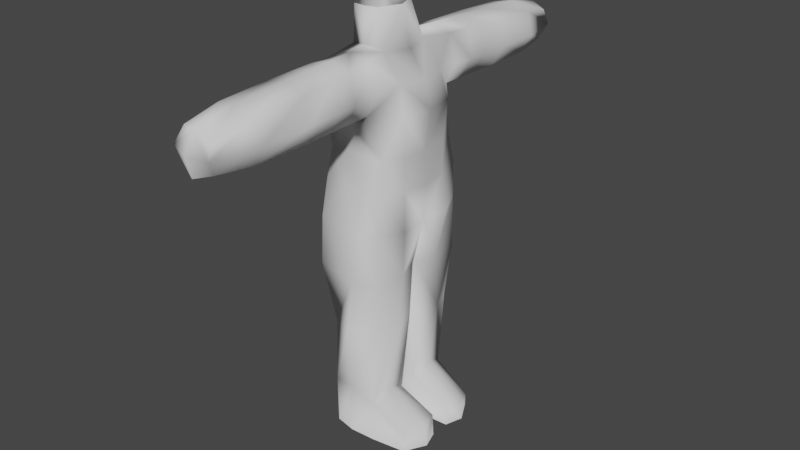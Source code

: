 # Source: DefaultCharacter.blend  (saved by Blender 3.6.13; exported with 4.5.12 LTS)
import bpy
from mathutils import Matrix  # noqa: F401  (used for matrix-valued properties, if any)

bpy.ops.wm.read_factory_settings(use_empty=True)
scene = bpy.context.scene
scene.name = 'Scene'

# ---- collections
col_collection = bpy.data.collections.new('Collection'); scene.collection.children.link(col_collection)

# ---- world
world_world = bpy.data.worlds.new('World'); scene.world = world_world
world_world.use_nodes = True; world_world.node_tree.nodes.clear()
_N = world_world.node_tree.nodes; _L = world_world.node_tree.links
n0 = _N.new('ShaderNodeOutputWorld'); n0.name = 'World Output'; n0.location = (300, 300)
n1 = _N.new('ShaderNodeBackground'); n1.name = 'Background'; n1.location = (10, 300)
n1.inputs[0].default_value = (0.05088, 0.05088, 0.05088, 1.0)
_L.new(n1.outputs[0], n0.inputs[0])
n0.is_active_output = True
world_world.color = (0.05088, 0.05088, 0.05088)
world_world.use_sun_shadow = False
world_world.sun_shadow_jitter_overblur = 0.0

# ---- meshes
me_head_002 = bpy.data.meshes.new('Head.002')
me_head_002.from_pydata([(-0.2171, 3.743, 2.381), (-0.281, 3.723, 1.853), (0.3313, 3.752, 2.314), (0.2675, 3.732, 1.786), (-0.3119, 3.864, 2.119), (-0.01655, 3.857, 1.705), (0.3479, 3.089, 1.727), (0.3567, 3.875, 2.038), (0.0613, 3.823, 2.4), (0.02006, 3.979, 2.075), (-0.0177, 3.091, 1.591), (-0.5294, 0.439, 1.641), (-0.5821, 0.4025, 1.1), (0.6531, 0.4547, 2.194), (0.7256, 0.0, 2.169), (-0.4764, 0.8065, 1.628), (-0.4533, 0.7238, 1.08), (0.7575, 0.0, 1.045), (-0.6557, 0.0, -0.06906), (0.5712, 1.688, 2.096), (0.4582, 0.9395, 2.598), (-0.2546, 1.687, 2.553), (0.4142, 0.9393, 1.786), (-0.3451, 1.015, 1.851), (-0.4343, 1.671, 2.218), (0.009918, 1.661, 1.621), (0.127, 1.698, 2.655), (0.02537, 0.952, 1.652), (0.1153, 2.253, 2.621), (-0.001758, 2.216, 1.602), (-0.446, 2.226, 2.198), (-0.2663, 2.242, 2.534), (0.4767, 1.699, 2.547), (0.465, 2.254, 2.49), (0.3915, 1.672, 1.76), (0.3798, 2.227, 1.741), (-0.4116, 0.1427, -2.951), (-0.4017, 0.8609, -3.168), (0.4029, 0.1427, -3.342), (0.4029, 0.8702, -3.342), (-0.5008, 0.5065, -3.12), (-0.004343, 0.06295, -3.12), (0.4921, 0.5065, -3.12), (-0.004335, 0.9499, -3.12), (-0.3818, 0.8465, -2.014), (0.4731, 0.9215, -1.969), (0.503, 0.05715, -1.938), (-9.626e-06, 1.014, -1.988), (-0.0111, 0.01982, -2.004), (0.6492, 0.5071, -1.949), (-0.3025, 0.2297, -4.0), (-0.4901, 0.5065, -4.0), (-0.3809, 0.8702, -4.0), (0.7186, 0.1518, -4.0), (0.1124, 0.2025, -4.0), (0.4332, 0.9268, -4.0), (-0.01455, 0.9467, -4.0), (1.052, 0.8307, -3.743), (1.215, 0.4968, -3.635), (1.107, 0.1722, -3.61), (1.232, 0.4805, -4.0), (1.034, 0.8467, -4.0), (1.132, 0.1714, -4.0), (-0.5729, 0.952, -0.945), (-0.5681, 0.02495, -0.945), (0.584, 0.9527, -1.01), (0.5386, 0.0214, -0.945), (-0.6364, 0.6418, -0.9613), (-0.5496, 0.9312, -0.102), (-0.004342, -0.02758, -0.945), (0.658, 0.4066, -0.999), (0.5822, 0.9481, -0.102), (0.2517, 1.171, -0.9467), (-0.4451, 0.1253, -2.052), (-0.7213, 0.6418, -0.07881), (-0.004342, 0.0, -0.09544), (-0.54, 0.5003, -2.045), (-0.4471, 0.0, 2.158), (0.8608, 0.0, 1.726), (0.455, 0.0, 2.593), (-0.3398, 1.66, 1.849), (-0.3514, 2.215, 1.829), (-0.4273, 1.34, 2.23), (0.01688, 1.33, 1.633), (-0.3328, 1.329, 1.861), (0.5782, 1.357, 2.108), (0.3985, 1.341, 1.772), (0.1339, 1.367, 2.68), (0.4836, 1.368, 2.585), (-0.7168, 0.0, 0.6021), (0.09793, 0.9354, 2.689), (-0.2788, 1.356, 2.549), (-0.42, 0.9671, 2.239), (-0.2756, 0.9396, 2.551), (0.4294, 3.115, 2.446), (-0.4432, 3.101, 2.164), (-0.3521, 3.077, 1.812), (0.52, 3.117, 2.047), (0.3045, 0.0, 3.226), (0.5595, 2.243, 2.076), (0.09444, 3.127, 2.569), (-0.2706, 3.103, 2.486), (0.7394, 0.0, -0.1293), (-0.5326, 0.0, 1.657), (0.2448, 1.1, -0.114), (0.7785, 0.0, 0.4765), (-0.3374, 0.3333, 3.197), (-0.4232, 0.0, 3.226), (-0.643, 0.0, 1.109), (0.6158, 0.8976, 0.5254), (0.7307, 0.4628, 0.52), (0.735, 0.4698, 1.075), (0.7646, 0.5229, 1.741), (0.289, 0.9243, 0.5435), (0.2706, 0.8218, 1.081), (-0.06802, 0.9302, 0.5621), (-0.4653, 0.8835, 0.5442), (-0.3731, 0.8406, 1.097), (0.05185, 0.5341, 2.691), (-0.3337, 0.3684, 2.606), (-0.456, 0.0, 2.53), (-0.07396, 0.8286, 1.09), (0.7788, 0.513, -0.1536), (-0.7077, 0.6036, 0.5327), (-0.6979, 0.3794, 0.6091), (0.3212, 0.4539, 2.622), (0.5874, 0.7865, 1.077), (-0.4132, 0.4141, 2.087), (-0.06153, 0.4216, 3.226), (0.1505, 0.3675, 3.226), (0.5937, 0.9272, 2.142)], [], [(9, 7, 5), (9, 8, 7), (9, 5, 4), (0, 4, 95, 101), (110, 109, 126, 111), (105, 110, 111, 17), (4, 1, 96, 95), (1, 5, 10, 96), (74, 18, 89, 124), (11, 103, 77, 127), (5, 3, 6, 10), (3, 7, 97, 6), (15, 11, 127, 92), (16, 12, 11, 15), (7, 2, 94, 97), (2, 8, 100, 94), (123, 124, 12, 16), (74, 124, 123), (8, 0, 101, 100), (9, 4, 8), (4, 0, 8), (2, 7, 8), (3, 5, 7), (1, 4, 5), (12, 108, 103, 11), (124, 89, 108, 12), (13, 112, 22), (17, 111, 112, 78), (30, 81, 80, 24), (24, 80, 84, 82), (21, 24, 82, 91), (31, 30, 24, 21), (29, 35, 34, 25), (25, 34, 86, 83), (80, 25, 83, 84), (81, 29, 25, 80), (99, 33, 32, 19), (19, 32, 88, 85), (34, 19, 85, 86), (35, 99, 19, 34), (28, 31, 21, 26), (26, 21, 91, 87), (32, 26, 87, 88), (33, 28, 26, 32), (87, 91, 93, 90), (88, 87, 90, 20), (85, 88, 20, 130), (130, 22, 85), (47, 43, 37, 44), (45, 39, 43, 47), (40, 51, 50, 36), (41, 54, 53, 38), (43, 56, 52, 37), (48, 41, 38, 46), (73, 36, 41, 48), (76, 40, 36, 73), (44, 37, 40, 76), (49, 42, 39, 45), (46, 38, 42, 49), (39, 55, 56, 43), (38, 59, 42), (36, 50, 54, 41), (37, 52, 51, 40), (58, 60, 61, 57), (59, 62, 60, 58), (39, 57, 61, 55), (50, 51, 52, 56, 55, 61, 60, 62, 53, 54), (42, 58, 57, 39), (53, 62, 59, 38), (58, 42, 59), (63, 67, 74, 68), (67, 64, 18, 74), (64, 69, 75, 18), (69, 66, 102, 75), (70, 102, 66), (70, 65, 71, 122), (65, 72, 104, 71), (72, 63, 68, 104), (65, 45, 47, 72), (72, 47, 44, 63), (64, 73, 48, 69), (69, 48, 46, 66), (63, 44, 76, 67), (67, 76, 73, 64), (66, 46, 49, 70), (70, 49, 65), (65, 49, 45), (83, 86, 22, 27), (84, 83, 27, 23), (82, 84, 23, 92), (91, 82, 92, 93), (100, 101, 31, 28), (94, 100, 28, 33), (97, 94, 33, 99), (6, 97, 99, 35), (10, 6, 35, 29), (96, 10, 29, 81), (95, 96, 81, 30), (101, 95, 30, 31), (102, 70, 122), (92, 23, 15), (122, 71, 109, 110), (102, 122, 110, 105), (113, 115, 121, 114), (121, 27, 114), (115, 116, 117, 121), (126, 114, 27), (71, 104, 113, 109), (109, 113, 114, 126), (23, 27, 117), (117, 16, 15, 23), (116, 123, 16, 117), (68, 74, 123, 116), (120, 119, 127, 77), (119, 93, 92, 127), (118, 90, 93, 119), (125, 20, 90, 118), (14, 13, 125, 79), (125, 129, 98, 79), (106, 128, 118, 119), (120, 107, 106, 119), (111, 126, 112), (27, 22, 126), (27, 121, 117), (118, 128, 129, 125), (85, 22, 86), (130, 13, 22), (125, 13, 20), (20, 13, 130), (13, 14, 78, 112), (22, 112, 126), (113, 104, 115), (116, 115, 68), (68, 115, 104)])
me_head_002.polygons.foreach_set('use_smooth', [True] * 134)
_k = set([(50, 51), (50, 54), (51, 52), (52, 56), (53, 54), (53, 62), (55, 56), (55, 61), (60, 61), (60, 62)])
me_head_002.attributes.new('sharp_edge', 'BOOLEAN', 'EDGE').data.foreach_set('value', [ (min(e.vertices), max(e.vertices)) in _k for e in me_head_002.edges])
_uv = me_head_002.uv_layers.new(name='UVMap')
_uv.uv.foreach_set('vector', [0.7978, 0.5458, 0.8313, 0.5706, 0.7686, 0.5706, 0.8647, 0.5458, 0.8939, 0.5706, 0.8313, 0.5706, 0.7417, 0.5458, 0.7686, 0.5706, 0.7172, 0.5706, 0.9208, 0.5855, 0.9453, 0.5706, 0.9453, 0.6359, 0.9208, 0.6359, 0.2108, 0.3632, 0.2465, 0.3626, 0.2423, 0.399, 0.2118, 0.3969, 0.1725, 0.3606, 0.2108, 0.3632, 0.2118, 0.3969, 0.1729, 0.3949, 0.7172, 0.5706, 0.7417, 0.5855, 0.7417, 0.6359, 0.7172, 0.6359, 0.7417, 0.5855, 0.7686, 0.5706, 0.7686, 0.6359, 0.7417, 0.6359, 0.1373, 0.0544, 0.1712, 0.05363, 0.1725, 0.1023, 0.1367, 0.1031, 0.1364, 0.1717, 0.1709, 0.1718, 0.1707, 0.2035, 0.1377, 0.2003, 0.7686, 0.5706, 0.7978, 0.5855, 0.7978, 0.6359, 0.7686, 0.6359, 0.7978, 0.5855, 0.8313, 0.5706, 0.8313, 0.6359, 0.7978, 0.6359, 0.1103, 0.1737, 0.1364, 0.1717, 0.1377, 0.2003, 0.1102, 0.1945, 0.1042, 0.138, 0.1358, 0.1373, 0.1364, 0.1717, 0.1103, 0.1737, 0.8313, 0.5706, 0.8647, 0.5855, 0.8647, 0.6359, 0.8313, 0.6359, 0.8647, 0.5855, 0.8939, 0.5706, 0.8939, 0.6359, 0.8647, 0.6359, 0.1162, 0.09806, 0.1367, 0.1031, 0.1358, 0.1373, 0.1042, 0.138, 0.1373, 0.0544, 0.1367, 0.1031, 0.1162, 0.09806, 0.8939, 0.5706, 0.9208, 0.5855, 0.9208, 0.6359, 0.8939, 0.6359, 0.9208, 0.5458, 0.9453, 0.5706, 0.8939, 0.5706, 0.9453, 0.5706, 0.9208, 0.5855, 0.8939, 0.5706, 0.8647, 0.5855, 0.8313, 0.5706, 0.8939, 0.5706, 0.7978, 0.5855, 0.7686, 0.5706, 0.8313, 0.5706, 0.7417, 0.5855, 0.7172, 0.5706, 0.7686, 0.5706, 0.1358, 0.1373, 0.1719, 0.1376, 0.1709, 0.1718, 0.1364, 0.1717, 0.1367, 0.1031, 0.1725, 0.1023, 0.1719, 0.1376, 0.1358, 0.1373, 0.0, 0.0, 0.2083, 0.4364, 0.0, 0.0, 0.1729, 0.3949, 0.2118, 0.3969, 0.2083, 0.4364, 0.1747, 0.4348, 0.7089, 0.8107, 0.7385, 0.8107, 0.7408, 0.8567, 0.7116, 0.8567, 0.7116, 0.8567, 0.7408, 0.8567, 0.7422, 0.8812, 0.7132, 0.8812, 0.9216, 0.8567, 0.9529, 0.8567, 0.9512, 0.8812, 0.9203, 0.8812, 0.9238, 0.8107, 0.9554, 0.8107, 0.9529, 0.8567, 0.9216, 0.8567, 0.7682, 0.8107, 0.7985, 0.8107, 0.7994, 0.8567, 0.7699, 0.8567, 0.7699, 0.8567, 0.7994, 0.8567, 0.8, 0.8812, 0.7709, 0.8812, 0.7408, 0.8567, 0.7699, 0.8567, 0.7709, 0.8812, 0.7422, 0.8812, 0.7385, 0.8107, 0.7682, 0.8107, 0.7699, 0.8567, 0.7408, 0.8567, 0.8293, 0.8107, 0.8605, 0.8107, 0.86, 0.8567, 0.8295, 0.8567, 0.8295, 0.8567, 0.86, 0.8567, 0.8596, 0.8812, 0.8296, 0.8812, 0.7994, 0.8567, 0.8295, 0.8567, 0.8296, 0.8812, 0.8, 0.8812, 0.7985, 0.8107, 0.8293, 0.8107, 0.8295, 0.8567, 0.7994, 0.8567, 0.8921, 0.8107, 0.9238, 0.8107, 0.9216, 0.8567, 0.8907, 0.8567, 0.8907, 0.8567, 0.9216, 0.8567, 0.9203, 0.8812, 0.8899, 0.8812, 0.86, 0.8567, 0.8907, 0.8567, 0.8899, 0.8812, 0.8596, 0.8812, 0.8605, 0.8107, 0.8921, 0.8107, 0.8907, 0.8567, 0.86, 0.8567, 0.8899, 0.8812, 0.9203, 0.8812, 0.9191, 0.9005, 0.8891, 0.9005, 0.8596, 0.8812, 0.8899, 0.8812, 0.8891, 0.9005, 0.8593, 0.9005, 0.8296, 0.8812, 0.8596, 0.8812, 0.8593, 0.9005, 0.8296, 0.9005, 0.0, 0.0, 0.0, 0.0, 0.8296, 0.8812, 0.9048, 0.1856, 0.9048, 0.1235, 0.9309, 0.1235, 0.9309, 0.1856, 0.8774, 0.1856, 0.8774, 0.1235, 0.9048, 0.1235, 0.9048, 0.1856, 0.7173, 0.08759, 0.7173, 0.01597, 0.7467, 0.01597, 0.7467, 0.08759, 0.7782, 0.08759, 0.7782, 0.01597, 0.8031, 0.01597, 0.8031, 0.06217, 0.9176, 0.08759, 0.9176, 0.01597, 0.9478, 0.01597, 0.9478, 0.08759, 0.7897, 0.1856, 0.7897, 0.1235, 0.8187, 0.1235, 0.8187, 0.1856, 0.7629, 0.1856, 0.7629, 0.1235, 0.7897, 0.1235, 0.7897, 0.1856, 0.7381, 0.1856, 0.7381, 0.1235, 0.7629, 0.1235, 0.7629, 0.1856, 0.9309, 0.1856, 0.9309, 0.1235, 0.9548, 0.1235, 0.9548, 0.1856, 0.8481, 0.1856, 0.8481, 0.1235, 0.8774, 0.1235, 0.8774, 0.1856, 0.8187, 0.1856, 0.8187, 0.1235, 0.8481, 0.1235, 0.8481, 0.1856, 0.8992, 0.06579, 0.8992, 0.01597, 0.9176, 0.01597, 0.9176, 0.08759, 0.8232, 0.09044, 0.8232, 0.03531, 0.8515, 0.09044, 0.7467, 0.08759, 0.7467, 0.01597, 0.7782, 0.01597, 0.7782, 0.08759, 0.9478, 0.08759, 0.9478, 0.01597, 0.9768, 0.01597, 0.9768, 0.08759, 0.8515, 0.03531, 0.8515, 0.01597, 0.8793, 0.01597, 0.8793, 0.03531, 0.8232, 0.03531, 0.8232, 0.01597, 0.8515, 0.01597, 0.8515, 0.03531, 0.8992, 0.06579, 0.8793, 0.03531, 0.8793, 0.01597, 0.8992, 0.01597, 0.8888, 0.946, 0.8768, 0.9626, 0.881, 0.986, 0.9012, 0.9926, 0.9265, 0.9935, 0.9607, 0.9913, 0.9741, 0.9693, 0.97, 0.9491, 0.9468, 0.946, 0.9124, 0.9461, 0.8515, 0.09044, 0.8515, 0.03531, 0.8793, 0.03531, 0.8793, 0.09044, 0.8031, 0.01597, 0.8232, 0.01597, 0.8232, 0.03531, 0.8031, 0.06217, 0.8515, 0.03531, 0.8515, 0.09044, 0.8232, 0.03531, 0.9384, 0.4015, 0.9669, 0.4015, 0.9669, 0.4584, 0.9384, 0.4584, 0.7278, 0.4015, 0.7654, 0.4015, 0.7654, 0.4584, 0.7278, 0.4584, 0.7654, 0.4015, 0.7963, 0.4015, 0.7963, 0.4584, 0.7654, 0.4584, 0.7963, 0.4015, 0.8252, 0.4015, 0.8252, 0.4584, 0.7963, 0.4584, 0.8537, 0.4015, 0.8252, 0.4584, 0.8252, 0.4015, 0.8537, 0.4015, 0.8847, 0.4015, 0.8847, 0.4584, 0.8537, 0.4584, 0.8847, 0.4015, 0.9117, 0.4015, 0.9117, 0.4584, 0.8847, 0.4584, 0.9117, 0.4015, 0.9384, 0.4015, 0.9384, 0.4584, 0.9117, 0.4584, 0.8847, 0.4015, 0.8847, 0.3464, 0.9117, 0.3464, 0.9117, 0.4015, 0.9117, 0.4015, 0.9117, 0.3464, 0.9384, 0.3464, 0.9384, 0.4015, 0.7654, 0.4015, 0.7654, 0.3464, 0.7963, 0.3464, 0.7963, 0.4015, 0.7963, 0.4015, 0.7963, 0.3464, 0.8252, 0.3464, 0.8252, 0.4015, 0.9384, 0.4015, 0.9384, 0.3464, 0.9669, 0.3464, 0.9669, 0.4015, 0.7278, 0.4015, 0.7278, 0.3464, 0.7654, 0.3464, 0.7654, 0.4015, 0.8252, 0.4015, 0.8252, 0.3464, 0.8537, 0.3464, 0.8537, 0.4015, 0.8537, 0.4015, 0.8537, 0.3464, 0.8847, 0.4015, 0.8847, 0.4015, 0.8537, 0.3464, 0.8847, 0.3464, 0.7709, 0.8812, 0.8, 0.8812, 0.8005, 0.9005, 0.7717, 0.9005, 0.7422, 0.8812, 0.7709, 0.8812, 0.7717, 0.9005, 0.7434, 0.9005, 0.7132, 0.8812, 0.7422, 0.8812, 0.7434, 0.9005, 0.7153, 0.9005, 0.9203, 0.8812, 0.9512, 0.8812, 0.9492, 0.9005, 0.9191, 0.9005, 0.8939, 0.6359, 0.9208, 0.6359, 0.9208, 0.6703, 0.8939, 0.6703, 0.8647, 0.6359, 0.8939, 0.6359, 0.8939, 0.6703, 0.8647, 0.6703, 0.8313, 0.6359, 0.8647, 0.6359, 0.8647, 0.6703, 0.8313, 0.6703, 0.7978, 0.6359, 0.8313, 0.6359, 0.8313, 0.6703, 0.7978, 0.6703, 0.7686, 0.6359, 0.7978, 0.6359, 0.7978, 0.6703, 0.7686, 0.6703, 0.7417, 0.6359, 0.7686, 0.6359, 0.7686, 0.6703, 0.7417, 0.6703, 0.7172, 0.6359, 0.7417, 0.6359, 0.7417, 0.6703, 0.7172, 0.6703, 0.9208, 0.6359, 0.9453, 0.6359, 0.9453, 0.6703, 0.9208, 0.6703, 0.8252, 0.4584, 0.8537, 0.4015, 0.8537, 0.4584, 0.7153, 0.9005, 0.7434, 0.9005, 0.1103, 0.1737, 0.2163, 0.3216, 0.252, 0.326, 0.2465, 0.3626, 0.2108, 0.3632, 0.174, 0.323, 0.2163, 0.3216, 0.2108, 0.3632, 0.1725, 0.3606, 0.2774, 0.3667, 0.3117, 0.3711, 0.3085, 0.4047, 0.2763, 0.4013, 0.3085, 0.4047, 0.7717, 0.9005, 0.2763, 0.4013, 0.03678, 0.1101, 0.07923, 0.102, 0.0755, 0.1424, 0.04184, 0.1472, 0.2423, 0.399, 0.2763, 0.4013, 0.7717, 0.9005, 0.252, 0.326, 0.2864, 0.3246, 0.2774, 0.3667, 0.2465, 0.3626, 0.2465, 0.3626, 0.2774, 0.3667, 0.2763, 0.4013, 0.2423, 0.399, 0.08197, 0.1802, 0.7717, 0.9005, 0.0755, 0.1424, 0.0755, 0.1424, 0.1042, 0.138, 0.1103, 0.1737, 0.08197, 0.1802, 0.07923, 0.102, 0.1162, 0.09806, 0.1042, 0.138, 0.0755, 0.1424, 0.07816, 0.05857, 0.1136, 0.05646, 0.1162, 0.09806, 0.07923, 0.102, 0.1704, 0.2432, 0.1263, 0.2356, 0.1377, 0.2003, 0.1707, 0.2035, 0.1263, 0.2356, 0.07815, 0.2282, 0.1102, 0.1945, 0.1377, 0.2003, 0.1699, 0.8487, 0.2272, 0.8262, 0.2157, 0.8729, 0.1683, 0.8986, 0.1699, 0.7944, 0.2293, 0.7943, 0.2272, 0.8262, 0.1699, 0.8487, 0.1749, 0.4643, 0.2075, 0.4676, 0.216, 0.5029, 0.1751, 0.5073, 0.09578, 0.967, 0.09578, 0.9335, 0.1125, 0.9335, 0.1125, 0.967, 0.07902, 0.9335, 0.0874, 0.9335, 0.0874, 0.967, 0.07902, 0.967, 0.06226, 0.967, 0.06226, 0.9335, 0.07902, 0.9335, 0.07902, 0.967, 0.2118, 0.3969, 0.2423, 0.399, 0.2083, 0.4364, 0.7717, 0.9005, 0.2391, 0.4343, 0.2423, 0.399, 0.7717, 0.9005, 0.04184, 0.1472, 0.0755, 0.1424, 0.0874, 0.967, 0.0874, 0.9335, 0.09578, 0.9335, 0.09578, 0.967, 0.8296, 0.8812, 0.0, 0.0, 0.8, 0.8812, 0.0, 0.0, 0.0, 0.0, 0.0, 0.0, 0.1699, 0.7944, 0.2075, 0.4676, 0.2293, 0.7943, 0.2293, 0.7943, 0.2075, 0.4676, 0.0, 0.0, 0.0, 0.0, 0.1749, 0.4643, 0.1747, 0.4348, 0.2083, 0.4364, 0.0, 0.0, 0.2083, 0.4364, 0.2423, 0.399, 0.2774, 0.3667, 0.2864, 0.3246, 0.3117, 0.3711, 0.07923, 0.102, 0.03678, 0.1101, 0.07816, 0.05857, 0.07816, 0.05857, 0.03678, 0.1101, 0.2864, 0.3246])
me_head_002.update()
me_head_002.normals_split_custom_set([tuple(v) for v in zip(*[iter([-0.011, 0.9983, 0.05744, 0.3018, 0.7957, -0.5252, 0.4717, 0.7771, -0.4167, -0.011, 0.9983, 0.05744, 0.4535, 0.7719, 0.4456, 0.3018, 0.7957, -0.5252, -0.011, 0.9983, 0.05744, 0.4717, 0.7771, -0.4167, -0.4642, 0.7624, -0.4509, -0.4794, 0.3702, 0.7957, -0.4642, 0.7624, -0.4509, -0.9955, -0.05282, 0.0787, -0.5858, 0.2406, 0.7739, 0.9822, 0.186, 0.02739, 0.6643, 0.7463, 0.04225, 0.6824, 0.7308, 0.01299, 0.9757, 0.2069, -0.07258, 0.9976, -0.06798, 0.009416, 0.9822, 0.186, 0.02739, 0.9757, 0.2069, -0.07258, 0.999, -0.005062, -0.04551, -0.4642, 0.7624, -0.4509, -0.7403, 0.263, -0.6187, -0.7756, 0.1844, -0.6036, -0.9955, -0.05282, 0.0787, -0.7403, 0.263, -0.6187, 0.4717, 0.7771, -0.4167, -0.0533, 0.1961, -0.9791, -0.7756, 0.1844, -0.6036, -0.9684, 0.07282, 0.2384, -0.75, -0.5251, 0.4021, -0.9949, -0.07285, 0.06931, -0.9892, 0.06766, 0.1299, -0.9863, 0.1075, 0.1249, -0.984, 0.002688, 0.1782, -0.9911, 0.01793, 0.132, -0.9792, 0.06572, 0.1918, 0.4717, 0.7771, -0.4167, 0.6926, 0.3013, -0.6554, 0.675, 0.2016, -0.7097, -0.0533, 0.1961, -0.9791, 0.6926, 0.3013, -0.6554, 0.3018, 0.7957, -0.5252, 0.9971, -0.01393, -0.07422, 0.675, 0.2016, -0.7097, -0.6817, 0.7243, -0.1033, -0.9863, 0.1075, 0.1249, -0.9792, 0.06572, 0.1918, -0.9942, -0.01401, -0.1062, -0.8709, 0.4819, 0.09677, -0.9719, 0.1737, 0.1589, -0.9863, 0.1075, 0.1249, -0.6817, 0.7243, -0.1033, 0.3018, 0.7957, -0.5252, 0.6373, 0.4046, 0.6558, 0.6798, 0.3002, 0.6691, 0.9971, -0.01393, -0.07422, 0.6373, 0.4046, 0.6558, 0.4535, 0.7719, 0.4456, 0.004088, 0.004802, 1.0, 0.6798, 0.3002, 0.6691, -0.9365, 0.3108, 0.1625, -0.9892, 0.06766, 0.1299, -0.9719, 0.1737, 0.1589, -0.8709, 0.4819, 0.09677, -0.9684, 0.07282, 0.2384, -0.9892, 0.06766, 0.1299, -0.9365, 0.3108, 0.1625, 0.4535, 0.7719, 0.4456, -0.4794, 0.3702, 0.7957, -0.5858, 0.2406, 0.7739, 0.004088, 0.004802, 1.0, -0.011, 0.9983, 0.05744, -0.4642, 0.7624, -0.4509, 0.4535, 0.7719, 0.4456, -0.4642, 0.7624, -0.4509, -0.4794, 0.3702, 0.7957, 0.4535, 0.7719, 0.4456, 0.6373, 0.4046, 0.6558, 0.3018, 0.7957, -0.5252, 0.4535, 0.7719, 0.4456, 0.6926, 0.3013, -0.6554, 0.4717, 0.7771, -0.4167, 0.3018, 0.7957, -0.5252, -0.7403, 0.263, -0.6187, -0.4642, 0.7624, -0.4509, 0.4717, 0.7771, -0.4167, -0.9719, 0.1737, 0.1589, -0.9864, -0.0006829, 0.1641, -0.984, 0.002688, 0.1782, -0.9863, 0.1075, 0.1249, -0.9892, 0.06766, 0.1299, -0.9949, -0.07285, 0.06931, -0.9864, -0.0006829, 0.1641, -0.9719, 0.1737, 0.1589, 0.9655, 0.2028, 0.1632, 0.688, 0.7092, 0.1539, 0.9327, -0.1945, -0.3039, 0.999, -0.005062, -0.04551, 0.9757, 0.2069, -0.07258, 0.688, 0.7092, 0.1539, 0.9465, -0.2525, 0.2012, -0.9924, -0.0432, -0.115, -0.8913, -0.1671, -0.4216, -0.8077, -0.038, -0.5884, -0.9935, -0.008466, 0.1135, -0.9935, -0.008466, 0.1135, -0.8077, -0.038, -0.5884, -0.7636, -0.1222, -0.634, -0.9505, 0.005738, 0.3108, -0.6112, 0.03018, 0.7909, -0.9935, -0.008466, 0.1135, -0.9505, 0.005738, 0.3108, -0.6203, -0.08157, 0.7801, -0.7186, -0.1494, 0.6792, -0.9924, -0.0432, -0.115, -0.9935, -0.008466, 0.1135, -0.6112, 0.03018, 0.7909, 0.1389, -0.05292, -0.9889, 0.7762, -0.1338, -0.6162, 0.6492, -0.01351, -0.7605, -0.1133, -0.03791, -0.9928, -0.1133, -0.03791, -0.9928, 0.6492, -0.01351, -0.7605, 0.5798, -0.2189, -0.7848, -0.1079, -0.02702, -0.9938, -0.8077, -0.038, -0.5884, -0.1133, -0.03791, -0.9928, -0.1079, -0.02702, -0.9938, -0.7636, -0.1222, -0.634, -0.8913, -0.1671, -0.4216, 0.1389, -0.05292, -0.9889, -0.1133, -0.03791, -0.9928, -0.8077, -0.038, -0.5884, 0.9925, 0.07525, 0.09598, 0.8398, -0.1303, 0.5269, 0.7351, 0.07237, 0.674, 0.9897, 0.01976, -0.1419, 0.9897, 0.01976, -0.1419, 0.7351, 0.07237, 0.674, 0.7473, 0.01084, 0.6644, 0.972, -0.09735, -0.2139, 0.6492, -0.01351, -0.7605, 0.9897, 0.01976, -0.1419, 0.972, -0.09735, -0.2139, 0.5798, -0.2189, -0.7848, 0.7762, -0.1338, -0.6162, 0.9925, 0.07525, 0.09598, 0.9897, 0.01976, -0.1419, 0.6492, -0.01351, -0.7605, -0.1575, 0.0805, 0.9842, -0.7186, -0.1494, 0.6792, -0.6112, 0.03018, 0.7909, 0.02016, 0.06761, 0.9975, 0.02016, 0.06761, 0.9975, -0.6112, 0.03018, 0.7909, -0.6203, -0.08157, 0.7801, 0.06906, 0.01746, 0.9975, 0.7351, 0.07237, 0.674, 0.02016, 0.06761, 0.9975, 0.06906, 0.01746, 0.9975, 0.7473, 0.01084, 0.6644, 0.8398, -0.1303, 0.5269, -0.1575, 0.0805, 0.9842, 0.02016, 0.06761, 0.9975, 0.7351, 0.07237, 0.674, 0.06906, 0.01746, 0.9975, -0.6203, -0.08157, 0.7801, -0.9432, -0.2414, 0.2283, 0.009656, -0.6118, 0.791, 0.7473, 0.01084, 0.6644, 0.06906, 0.01746, 0.9975, 0.009656, -0.6118, 0.791, 0.6632, 0.4031, 0.6306, 0.972, -0.09735, -0.2139, 0.7473, 0.01084, 0.6644, 0.6632, 0.4031, 0.6306, 0.9338, -0.04794, 0.3547, 0.9338, -0.04794, 0.3547, 0.9327, -0.1945, -0.3039, 0.972, -0.09735, -0.2139, 0.2505, 0.959, 0.1323, -0.05466, 0.9984, -0.0142, -0.6877, 0.7244, -0.04903, -0.8148, 0.4641, -0.3474, 0.8463, 0.485, 0.2203, 0.4324, 0.8854, 0.1703, -0.05466, 0.9984, -0.0142, 0.2505, 0.959, 0.1323, -0.9992, -0.01784, -0.03509, -0.4382, -0.05561, 0.8972, -0.368, -0.5037, 0.7816, -0.6483, -0.7544, -0.1032, -0.05204, -0.9956, -0.0782, -0.07591, -0.8188, 0.5691, 0.03219, -0.67, 0.7416, 0.2515, -0.9559, 0.1517, -0.05466, 0.9984, -0.0142, -0.02974, 0.5466, 0.8368, -0.2253, 0.2547, 0.9404, -0.6877, 0.7244, -0.04903, -0.3331, -0.9169, -0.2197, -0.05204, -0.9956, -0.0782, 0.2515, -0.9559, 0.1517, 0.615, -0.689, 0.3834, -0.8327, -0.4425, 0.3328, -0.6483, -0.7544, -0.1032, -0.05204, -0.9956, -0.0782, -0.3331, -0.9169, -0.2197, -0.923, 0.159, 0.3504, -0.9992, -0.01784, -0.03509, -0.6483, -0.7544, -0.1032, -0.8327, -0.4425, 0.3328, -0.8148, 0.4641, -0.3474, -0.6877, 0.7244, -0.04903, -0.9992, -0.01784, -0.03509, -0.923, 0.159, 0.3504, 0.8589, 0.5085, -0.06105, 0.9486, 0.03087, 0.315, 0.4324, 0.8854, 0.1703, 0.8463, 0.485, 0.2203, 0.615, -0.689, 0.3834, 0.2515, -0.9559, 0.1517, 0.9486, 0.03087, 0.315, 0.8589, 0.5085, -0.06105, 0.4324, 0.8854, 0.1703, 0.05498, 0.5108, 0.8579, -0.02974, 0.5466, 0.8368, -0.05466, 0.9984, -0.0142, 0.2515, -0.9559, 0.1517, 0.6211, -0.7014, 0.3497, 0.9486, 0.03087, 0.315, -0.6483, -0.7544, -0.1032, -0.368, -0.5037, 0.7816, -0.07591, -0.8188, 0.5691, -0.05204, -0.9956, -0.0782, -0.6877, 0.7244, -0.04903, -0.2253, 0.2547, 0.9404, -0.4382, -0.05561, 0.8972, -0.9992, -0.01784, -0.03509, 0.8586, 0.2379, 0.4541, 0.2628, 0.01054, 0.9648, 0.2105, 0.2605, 0.9422, 0.5854, 0.7714, 0.2494, 0.6211, -0.7014, 0.3497, 0.1867, -0.198, 0.9623, 0.2628, 0.01054, 0.9648, 0.8586, 0.2379, 0.4541, 0.4324, 0.8854, 0.1703, 0.5854, 0.7714, 0.2494, 0.2105, 0.2605, 0.9422, 0.05498, 0.5108, 0.8579, 0.0, 0.0, -1.0, 0.0, 0.0, -1.0, 0.0, 0.0, -1.0, 0.0, 0.0, -1.0, 0.0, 0.0, -1.0, 0.0, 0.0, -1.0, 0.0, 0.0, -1.0, 0.0, 0.0, -1.0, 0.0, 0.0, -1.0, 0.0, 0.0, -1.0, 0.9486, 0.03087, 0.315, 0.8586, 0.2379, 0.4541, 0.5854, 0.7714, 0.2494, 0.4324, 0.8854, 0.1703, 0.03219, -0.67, 0.7416, 0.1867, -0.198, 0.9623, 0.6211, -0.7014, 0.3497, 0.2515, -0.9559, 0.1517, 0.8586, 0.2379, 0.4541, 0.9486, 0.03087, 0.315, 0.6211, -0.7014, 0.3497, -0.6789, 0.733, -0.04289, -0.9868, 0.1214, -0.1072, -0.9684, 0.07282, 0.2384, -0.5098, 0.857, 0.07469, -0.9868, 0.1214, -0.1072, -0.7037, -0.7105, 0.008688, -0.75, -0.5251, 0.4021, -0.9684, 0.07282, 0.2384, -0.7037, -0.7105, 0.008688, 5.328e-05, -1.0, -0.001256, 0.04842, -0.9779, -0.2036, -0.75, -0.5251, 0.4021, 5.328e-05, -1.0, -0.001256, 0.776, -0.6247, -0.08708, 0.06675, -0.4186, -0.9057, 0.04842, -0.9779, -0.2036, 0.9933, 0.05875, -0.09937, 0.06675, -0.4186, -0.9057, 0.776, -0.6247, -0.08708, 0.9933, 0.05875, -0.09937, 0.775, 0.6306, -0.04265, 0.8502, 0.526, 0.02006, 0.9654, -0.1719, -0.196, 0.775, 0.6306, -0.04265, 0.1054, 0.9941, -0.02619, 0.08435, 0.9752, 0.2045, 0.8502, 0.526, 0.02006, 0.1054, 0.9941, -0.02619, -0.6789, 0.733, -0.04289, -0.5098, 0.857, 0.07469, 0.08435, 0.9752, 0.2045, 0.775, 0.6306, -0.04265, 0.8463, 0.485, 0.2203, 0.2505, 0.959, 0.1323, 0.1054, 0.9941, -0.02619, 0.1054, 0.9941, -0.02619, 0.2505, 0.959, 0.1323, -0.8148, 0.4641, -0.3474, -0.6789, 0.733, -0.04289, -0.7037, -0.7105, 0.008688, -0.8327, -0.4425, 0.3328, -0.3331, -0.9169, -0.2197, 5.328e-05, -1.0, -0.001256, 5.328e-05, -1.0, -0.001256, -0.3331, -0.9169, -0.2197, 0.615, -0.689, 0.3834, 0.776, -0.6247, -0.08708, -0.6789, 0.733, -0.04289, -0.8148, 0.4641, -0.3474, -0.923, 0.159, 0.3504, -0.9868, 0.1214, -0.1072, -0.9868, 0.1214, -0.1072, -0.923, 0.159, 0.3504, -0.8327, -0.4425, 0.3328, -0.7037, -0.7105, 0.008688, 0.776, -0.6247, -0.08708, 0.615, -0.689, 0.3834, 0.8589, 0.5085, -0.06105, 0.9933, 0.05875, -0.09937, 0.9933, 0.05875, -0.09937, 0.8589, 0.5085, -0.06105, 0.775, 0.6306, -0.04265, 0.775, 0.6306, -0.04265, 0.8589, 0.5085, -0.06105, 0.8463, 0.485, 0.2203, -0.1079, -0.02702, -0.9938, 0.5798, -0.2189, -0.7848, 0.9327, -0.1945, -0.3039, 0.005401, 0.2698, -0.9629, -0.7636, -0.1222, -0.634, -0.1079, -0.02702, -0.9938, 0.005401, 0.2698, -0.9629, -0.6239, 0.4516, -0.6378, -0.9505, 0.005738, 0.3108, -0.7636, -0.1222, -0.634, -0.6239, 0.4516, -0.6378, -0.9942, -0.01401, -0.1062, -0.6203, -0.08157, 0.7801, -0.9505, 0.005738, 0.3108, -0.9942, -0.01401, -0.1062, -0.9432, -0.2414, 0.2283, 0.004088, 0.004802, 1.0, -0.5858, 0.2406, 0.7739, -0.7186, -0.1494, 0.6792, -0.1575, 0.0805, 0.9842, 0.6798, 0.3002, 0.6691, 0.004088, 0.004802, 1.0, -0.1575, 0.0805, 0.9842, 0.8398, -0.1303, 0.5269, 0.9971, -0.01393, -0.07422, 0.6798, 0.3002, 0.6691, 0.8398, -0.1303, 0.5269, 0.9925, 0.07525, 0.09598, 0.675, 0.2016, -0.7097, 0.9971, -0.01393, -0.07422, 0.9925, 0.07525, 0.09598, 0.7762, -0.1338, -0.6162, -0.0533, 0.1961, -0.9791, 0.675, 0.2016, -0.7097, 0.7762, -0.1338, -0.6162, 0.1389, -0.05292, -0.9889, -0.7756, 0.1844, -0.6036, -0.0533, 0.1961, -0.9791, 0.1389, -0.05292, -0.9889, -0.8913, -0.1671, -0.4216, -0.9955, -0.05282, 0.0787, -0.7756, 0.1844, -0.6036, -0.8913, -0.1671, -0.4216, -0.9924, -0.0432, -0.115, -0.5858, 0.2406, 0.7739, -0.9955, -0.05282, 0.0787, -0.9924, -0.0432, -0.115, -0.7186, -0.1494, 0.6792, 0.06675, -0.4186, -0.9057, 0.9933, 0.05875, -0.09937, 0.9654, -0.1719, -0.196, -0.9942, -0.01401, -0.1062, -0.6239, 0.4516, -0.6378, -0.6817, 0.7243, -0.1033, 0.9654, -0.1719, -0.196, 0.8502, 0.526, 0.02006, 0.6643, 0.7463, 0.04225, 0.9822, 0.186, 0.02739, 0.06675, -0.4186, -0.9057, 0.9654, -0.1719, -0.196, 0.9822, 0.186, 0.02739, 0.9976, -0.06798, 0.009416, 0.1222, 0.9813, 0.1487, -0.07766, 0.9895, 0.1219, -0.2256, 0.9741, -0.01783, -0.04638, 0.9837, 0.1737, -0.2256, 0.9741, -0.01783, 0.005401, 0.2698, -0.9629, -0.04638, 0.9837, 0.1737, -0.07766, 0.9895, 0.1219, -0.6056, 0.7857, 0.1264, -0.3955, 0.909, -0.1316, -0.2256, 0.9741, -0.01783, 0.6824, 0.7308, 0.01299, -0.04638, 0.9837, 0.1737, 0.005401, 0.2698, -0.9629, 0.8502, 0.526, 0.02006, 0.08435, 0.9752, 0.2045, 0.1222, 0.9813, 0.1487, 0.6643, 0.7463, 0.04225, 0.6643, 0.7463, 0.04225, 0.1222, 0.9813, 0.1487, -0.04638, 0.9837, 0.1737, 0.6824, 0.7308, 0.01299, -0.6239, 0.4516, -0.6378, 0.005401, 0.2698, -0.9629, -0.3955, 0.909, -0.1316, -0.3955, 0.909, -0.1316, -0.8709, 0.4819, 0.09677, -0.6817, 0.7243, -0.1033, -0.6239, 0.4516, -0.6378, -0.6056, 0.7857, 0.1264, -0.9365, 0.3108, 0.1625, -0.8709, 0.4819, 0.09677, -0.3955, 0.909, -0.1316, -0.5098, 0.857, 0.07469, -0.9684, 0.07282, 0.2384, -0.9365, 0.3108, 0.1625, -0.6056, 0.7857, 0.1264, -0.8723, -0.4566, 0.1747, -0.9685, 0.08702, -0.2335, -0.9792, 0.06572, 0.1918, -0.9911, 0.01793, 0.132, -0.9685, 0.08702, -0.2335, -0.9432, -0.2414, 0.2283, -0.9942, -0.01401, -0.1062, -0.9792, 0.06572, 0.1918, 0.2271, -0.05769, 0.9722, 0.009656, -0.6118, 0.791, -0.9432, -0.2414, 0.2283, -0.9685, 0.08702, -0.2335, 0.9826, 0.0234, 0.1844, 0.6632, 0.4031, 0.6306, 0.009656, -0.6118, 0.791, 0.2271, -0.05769, 0.9722, 0.8882, -0.01984, 0.459, 0.9655, 0.2028, 0.1632, 0.9826, 0.0234, 0.1844, 0.7904, -0.4802, 0.3802, 0.9826, 0.0234, 0.1844, 0.5178, 0.6319, 0.5767, 0.8515, 0.01708, 0.524, 0.7904, -0.4802, 0.3802, -0.5987, 0.7874, 0.1471, 0.1073, 0.9468, 0.3034, 0.2271, -0.05769, 0.9722, -0.9685, 0.08702, -0.2335, -0.8723, -0.4566, 0.1747, -0.9994, 0.0004639, 0.03334, -0.5987, 0.7874, 0.1471, -0.9685, 0.08702, -0.2335, 0.9757, 0.2069, -0.07258, 0.6824, 0.7308, 0.01299, 0.688, 0.7092, 0.1539, 0.005401, 0.2698, -0.9629, 0.9327, -0.1945, -0.3039, 0.6824, 0.7308, 0.01299, 0.005401, 0.2698, -0.9629, -0.2256, 0.9741, -0.01783, -0.3955, 0.909, -0.1316, 0.2271, -0.05769, 0.9722, 0.1073, 0.9468, 0.3034, 0.5178, 0.6319, 0.5767, 0.9826, 0.0234, 0.1844, 0.972, -0.09735, -0.2139, 0.9327, -0.1945, -0.3039, 0.5798, -0.2189, -0.7848, 0.9338, -0.04794, 0.3547, 0.9655, 0.2028, 0.1632, 0.9327, -0.1945, -0.3039, 0.9826, 0.0234, 0.1844, 0.9655, 0.2028, 0.1632, 0.6632, 0.4031, 0.6306, 0.6632, 0.4031, 0.6306, 0.9655, 0.2028, 0.1632, 0.9338, -0.04794, 0.3547, 0.9655, 0.2028, 0.1632, 0.8882, -0.01984, 0.459, 0.9465, -0.2525, 0.2012, 0.688, 0.7092, 0.1539, 0.9327, -0.1945, -0.3039, 0.688, 0.7092, 0.1539, 0.6824, 0.7308, 0.01299, 0.1222, 0.9813, 0.1487, 0.08435, 0.9752, 0.2045, -0.07766, 0.9895, 0.1219, -0.6056, 0.7857, 0.1264, -0.07766, 0.9895, 0.1219, -0.5098, 0.857, 0.07469, -0.5098, 0.857, 0.07469, -0.07766, 0.9895, 0.1219, 0.08435, 0.9752, 0.2045])] * 3)])

# ---- objects
ob_arm = bpy.data.objects.new('Arm', me_head_002)

# ---- transforms, parenting, visibility, modifiers, constraints
ob_arm.location = (0.0, 0.0, 4.0)
_m = ob_arm.modifiers.new('Mirror', 'MIRROR')
_m.use_axis = (False, True, False)
_m.use_clip = True

# ---- collection membership
col_collection.objects.link(ob_arm)

# ---- scene / render settings (as saved in the file)
scene.frame_start = 1; scene.frame_end = 250; scene.frame_set(1)
scene.render.engine = 'BLENDER_EEVEE_NEXT'
scene.cycles.sampling_pattern = 'TABULATED_SOBOL'
scene.view_settings.view_transform = 'Filmic'
bpy.context.view_layer.update()

# ---- added for rendering (the .blend has no active camera and no usable light): camera, sun
cam_auto = bpy.data.cameras.new('AutoCamera')
cam_auto.lens = 50.0
cam_auto.sensor_width = 36.0
cam_auto.clip_end = 1000.0
ob_auto_camera = bpy.data.objects.new('AutoCamera', cam_auto)
scene.collection.objects.link(ob_auto_camera)
ob_auto_camera.location = (10.3641, -12.1307, 11.7004)
ob_auto_camera.rotation_euler = (1.09748, -7.21219e-08, 0.694738)
scene.camera = ob_auto_camera
light_auto_sun = bpy.data.lights.new('AutoSun', 'SUN')
light_auto_sun.energy = 3.0
light_auto_sun.angle = 0.0523599
ob_auto_sun = bpy.data.objects.new('AutoSun', light_auto_sun)
scene.collection.objects.link(ob_auto_sun)
ob_auto_sun.rotation_euler = (0.872665, 0.174533, 0.523599)
bpy.context.view_layer.update()
